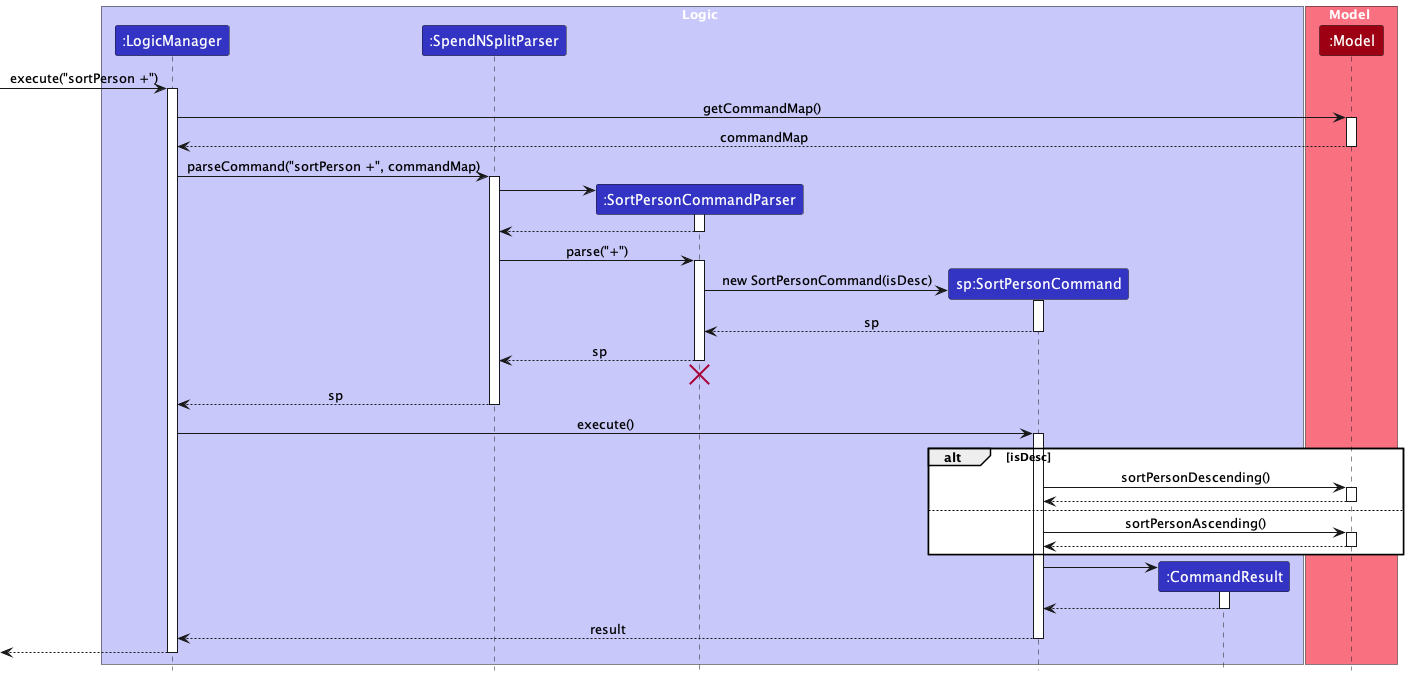

The diagram above was rendered by PlantUML. Its source (embedded in the PNG):
@startuml
!include style.puml
skinparam ArrowFontStyle plain

box Logic LOGIC_COLOR_T1
participant ":LogicManager" as LogicManager LOGIC_COLOR
participant ":SpendNSplitParser" as SpendNSplitParser LOGIC_COLOR
participant ":SortPersonCommandParser" as SortPersonCommandParser LOGIC_COLOR
participant "sp:SortPersonCommand" as SortPersonCommand LOGIC_COLOR
participant ":CommandResult" as CommandResult LOGIC_COLOR
end box

box Model MODEL_COLOR_T1
participant ":Model" as Model MODEL_COLOR
end box

[-> LogicManager : execute("sortPerson +")
activate LogicManager

LogicManager -> Model : getCommandMap()
activate Model
Model --> LogicManager : commandMap
deactivate Model

LogicManager -> SpendNSplitParser : parseCommand("sortPerson +", commandMap)
activate SpendNSplitParser

create SortPersonCommandParser
SpendNSplitParser -> SortPersonCommandParser
activate SortPersonCommandParser

SortPersonCommandParser --> SpendNSplitParser
deactivate SortPersonCommandParser

SpendNSplitParser -> SortPersonCommandParser : parse("+")
activate SortPersonCommandParser

create SortPersonCommand
SortPersonCommandParser -> SortPersonCommand : new SortPersonCommand(isDesc)
activate SortPersonCommand

SortPersonCommand --> SortPersonCommandParser : sp
deactivate SortPersonCommand

SortPersonCommandParser --> SpendNSplitParser : sp
deactivate SortPersonCommandParser
'Hidden arrow to position the destroy marker below the end of the activation bar.
SortPersonCommandParser -[hidden]-> SpendNSplitParser
destroy SortPersonCommandParser

SpendNSplitParser --> LogicManager : sp
deactivate SpendNSplitParser

LogicManager -> SortPersonCommand : execute()
activate SortPersonCommand

alt isDesc
    SortPersonCommand -> Model : sortPersonDescending()
    activate Model

    Model --> SortPersonCommand
    deactivate Model
else
    SortPersonCommand -> Model : sortPersonAscending()
    activate Model

    Model --> SortPersonCommand
    deactivate Model
end

create CommandResult
SortPersonCommand -> CommandResult
activate CommandResult

CommandResult --> SortPersonCommand
deactivate CommandResult

SortPersonCommand --> LogicManager : result
deactivate SortPersonCommand

[<--LogicManager
deactivate LogicManager
@enduml